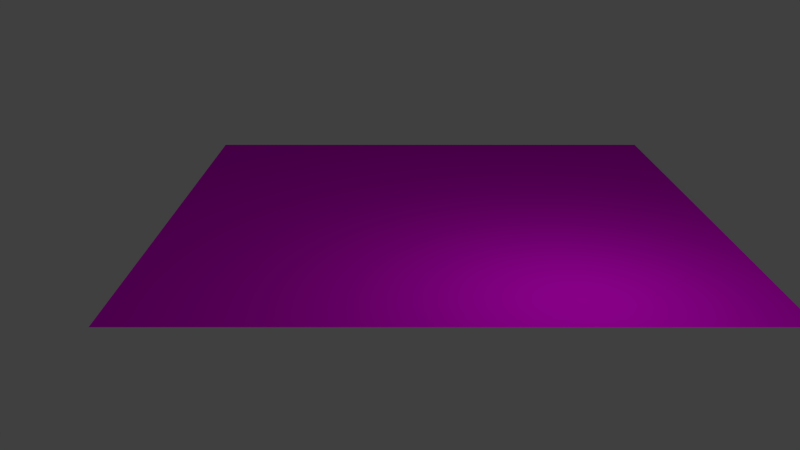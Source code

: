 # Source: track_turn_right_small.blend  (saved by Blender 2.76.0; exported with 4.5.12 LTS)
import bpy
from mathutils import Matrix  # noqa: F401  (used for matrix-valued properties, if any)

bpy.ops.wm.read_factory_settings(use_empty=True)
scene = bpy.context.scene
scene.name = 'Scene'

# ---- collections
col_collection_1 = bpy.data.collections.new('Collection 1'); scene.collection.children.link(col_collection_1)

# ---- images (referenced by path relative to the original .blend; pixels are not part of the script)
import os
ASSET_DIR = os.environ.get("B2B_ASSET_DIR", "")  # directory of the original .blend (textures are referenced by path, not embedded)
HERE = os.path.dirname(os.path.abspath(__file__))  # packed textures are extracted next to this script under _unpacked/

def load_image(name, relpath, width, height, colorspace="sRGB"):
    """Load a texture the original file referenced (path relative to the .blend, or extracted next to this script)."""
    p = next((c for c in (os.path.join(HERE, relpath), os.path.join(ASSET_DIR, relpath)) if relpath and os.path.exists(c)), "")
    if p:
        img = bpy.data.images.load(p, check_existing=True)
        img.name = name
    else:  # same state as the original file: an image datablock whose file is absent (Cycles renders it pink)
        img = bpy.data.images.new(name, width, height)
        img.source = "FILE"
        img.filepath = "//" + (relpath or name)
    img.colorspace_settings.name = colorspace
    return img
img_grass_tga = load_image('grass.tga', 'grass.tga', 1024, 1024, 'sRGB')
img_pavement_tga = load_image('pavement.tga', 'pavement.tga', 1024, 1024, 'sRGB')

# ---- materials (node trees are filled in below, after node groups)
mat_grass = bpy.data.materials.new('grass')
mat_grass.alpha_threshold = 0.0
mat_grass.roughness = 0.5
mat_road = bpy.data.materials.new('road')
mat_road.alpha_threshold = 0.0
mat_road.roughness = 0.5

# ---- material node trees
mat_grass.use_nodes = True; mat_grass.node_tree.nodes.clear()
_N = mat_grass.node_tree.nodes; _L = mat_grass.node_tree.links
n0 = _N.new('ShaderNodeOutputMaterial'); n0.name = 'Material Output'; n0.location = (300, 300)
n1 = _N.new('ShaderNodeBsdfDiffuse'); n1.name = 'Diffuse BSDF'; n1.location = (10, 300)
n2 = _N.new('ShaderNodeTexImage'); n2.name = 'Image Texture'; n2.location = (-194, 285)
n2.width = 140
n2.image = img_grass_tga
_L.new(n1.outputs[0], n0.inputs[0])
_L.new(n2.outputs[0], n1.inputs[0])
n0.is_active_output = True
mat_road.use_nodes = True; mat_road.node_tree.nodes.clear()
_N = mat_road.node_tree.nodes; _L = mat_road.node_tree.links
n0 = _N.new('ShaderNodeOutputMaterial'); n0.name = 'Material Output'; n0.location = (300, 300)
n1 = _N.new('ShaderNodeBsdfDiffuse'); n1.name = 'Diffuse BSDF'; n1.location = (10, 300)
n2 = _N.new('ShaderNodeTexImage'); n2.name = 'Image Texture'; n2.location = (-193, 276)
n2.width = 140
n2.image = img_pavement_tga
_L.new(n1.outputs[0], n0.inputs[0])
_L.new(n2.outputs[0], n1.inputs[0])
n0.is_active_output = True

# ---- world
world_world = bpy.data.worlds.new('World'); scene.world = world_world
world_world.color = (0.05088, 0.05088, 0.05088)
world_world.use_sun_shadow = False
world_world.sun_shadow_jitter_overblur = 0.0
world_world.cycles.sampling_method = 'MANUAL'
world_world.cycles.sample_map_resolution = 256

# ---- cameras
cam_camera = bpy.data.cameras.new('Camera')
cam_camera.clip_end = 100.0
cam_camera.lens = 35.0
cam_camera.sensor_width = 32.0
cam_camera.sensor_height = 18.0
cam_camera.ortho_scale = 7.314
cam_camera.dof.focus_distance = 0.0

# ---- lights
light_lamp = bpy.data.lights.new('Lamp', 'POINT')
light_lamp.transmission_factor = 0.0
light_lamp.cutoff_distance = 30.0
light_lamp.energy = 100.0
light_lamp.shadow_buffer_clip_start = 1.001
light_lamp.shadow_soft_size = 0.1
light_lamp.shadow_maximum_resolution = 0.006
light_lamp.use_absolute_resolution = True
light_lamp.cycles.use_multiple_importance_sampling = False

# ---- meshes
me_plane_003 = bpy.data.meshes.new('Plane.003')
me_plane_003.from_pydata([(-1.0, -1.0, 0.0), (1.0, -1.0, 0.0), (-1.0, 1.0, 0.0), (1.0, 1.0, 0.0)], [], [(0, 1, 3, 2)])
_uv = me_plane_003.uv_layers.new(name='UVMap')
_uv.uv.foreach_set('vector', [0.0001, 9.998e-05, 0.9999, 9.998e-05, 0.9999, 0.9999, 9.998e-05, 0.9999])
me_plane_003.materials.append(mat_grass)
me_plane_003.use_remesh_preserve_volume = False
me_plane_003.use_remesh_preserve_attributes = False
me_plane_003.use_mirror_vertex_groups = False
me_plane_003.update()
me_plane = bpy.data.meshes.new('Plane')
me_plane.from_pydata([(4.0, 3.0, 0.0), (-3.0, 0.0, 0.0), (0.0, -3.0, 0.0), (5.0, 3.0, 0.0), (3.0, 5.0, 0.0), (3.0, 4.0, 0.0), (-3.0, 5.0, 0.0), (5.0, -3.0, 0.0)], [], [(0, 7, 3), (7, 0, 2), (5, 2, 0), (2, 5, 1), (1, 5, 6), (4, 6, 5)])
_uv = me_plane.uv_layers.new(name='UVMap')
_uv.uv.foreach_set('vector', [0.5625, 0.625, 0.9999, 0.3125, 0.625, 0.6875, 0.9999, 0.3125, 0.5625, 0.625, 0.6875, 8.29e-05, 0.4375, 0.625, 0.6875, 8.29e-05, 0.5625, 0.625, 0.6875, 8.29e-05, 0.4375, 0.625, 0.3125, 8.294e-05, 0.3125, 8.294e-05, 0.4375, 0.625, 8.29e-05, 0.3125, 0.375, 0.6875, 8.29e-05, 0.3125, 0.4375, 0.625])
me_plane.materials.append(mat_road)
me_plane.use_remesh_preserve_volume = False
me_plane.use_remesh_preserve_attributes = False
me_plane.use_mirror_vertex_groups = False
me_plane.update()

# ---- objects
ob_grass = bpy.data.objects.new('Grass', me_plane_003)
ob_road = bpy.data.objects.new('road', me_plane)
ob_lamp = bpy.data.objects.new('Lamp', light_lamp)
ob_camera = bpy.data.objects.new('Camera', cam_camera)

# ---- transforms, parenting, visibility, modifiers, constraints
ob_grass.location = (0.0, 0.0, 0.0)
ob_grass.scale = (5.0, 5.0, 1.0)
ob_grass.lineart.crease_threshold = 0.0
ob_road.location = (0.0, 0.0, 0.001)
ob_road.lineart.crease_threshold = 0.0
ob_lamp.location = (4.143, 1.946, 3.648)
ob_lamp.rotation_euler = (0.6503, 0.05522, 1.866)
ob_lamp.lock_rotations_4d = False
ob_lamp.empty_display_type = 'ARROWS'
ob_lamp.color = (0.0, 0.0, 0.0, 0.0)
ob_lamp.lineart.crease_threshold = 0.0
ob_camera.location = (15.81, -0.7329, 5.344)
ob_camera.rotation_euler = (1.228, 0.0, 1.571)
ob_camera.lock_rotations_4d = False
ob_camera.empty_display_type = 'ARROWS'
ob_camera.color = (0.0, 0.0, 0.0, 0.0)
ob_camera.display_type = 'WIRE'
ob_camera.lineart.crease_threshold = 0.0

# ---- collection membership
col_collection_1.objects.link(ob_grass)
col_collection_1.objects.link(ob_road)
col_collection_1.objects.link(ob_lamp)
col_collection_1.objects.link(ob_camera)

# ---- scene / render settings (as saved in the file)
scene.camera = ob_camera
scene.frame_start = 1; scene.frame_end = 250; scene.frame_set(1)
scene.render.engine = 'CYCLES'
scene.render.resolution_percentage = 50
scene.render.dither_intensity = 0.0
scene.cycles.use_denoising = False
scene.cycles.samples = 10
scene.cycles.sampling_pattern = 'TABULATED_SOBOL'
scene.cycles.light_sampling_threshold = 0.0
scene.cycles.use_adaptive_sampling = False
scene.cycles.use_light_tree = False
scene.cycles.blur_glossy = 0.0
scene.cycles.pixel_filter_type = 'GAUSSIAN'
scene.cycles.sample_clamp_indirect = 0.0
scene.view_settings.view_transform = 'Standard'
bpy.context.view_layer.update()
